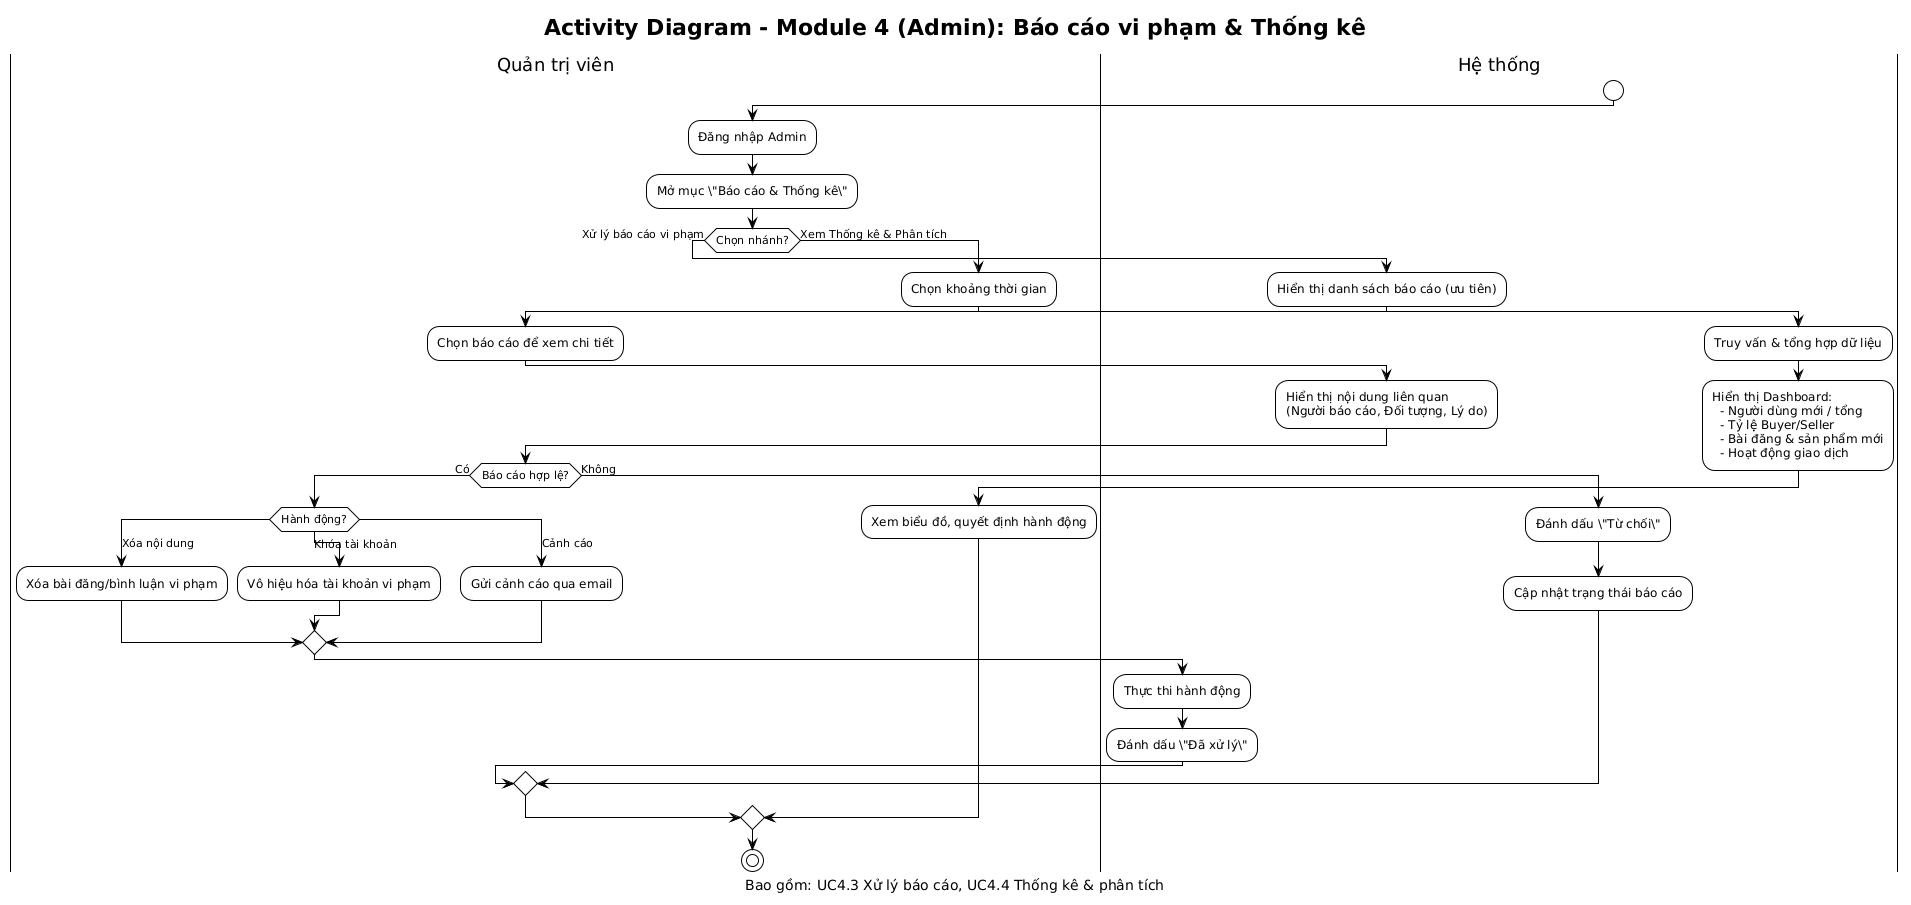

The diagram above was rendered by PlantUML. Its source (embedded in the PNG):
@startuml
!theme plain
title Activity Diagram - Module 4 (Admin): Báo cáo vi phạm & Thống kê
caption Bao gồm: UC4.3 Xử lý báo cáo, UC4.4 Thống kê & phân tích

|Quản trị viên|
|Hệ thống|

start

|Quản trị viên|
:Đăng nhập Admin;
:Mở mục \"Báo cáo & Thống kê\";

if (Chọn nhánh?) then (Xử lý báo cáo vi phạm)
  |Hệ thống|
  :Hiển thị danh sách báo cáo (ưu tiên);

  |Quản trị viên|
  :Chọn báo cáo để xem chi tiết;

  |Hệ thống|
  :Hiển thị nội dung liên quan
  (Người báo cáo, Đối tượng, Lý do);

  |Quản trị viên|
  if (Báo cáo hợp lệ?) then (Có)
    switch (Hành động?)
    case (Xóa nội dung)
      :Xóa bài đăng/bình luận vi phạm;
    case (Khóa tài khoản)
      :Vô hiệu hóa tài khoản vi phạm;
    case (Cảnh cáo)
      :Gửi cảnh cáo qua email;
    endswitch

    |Hệ thống|
    :Thực thi hành động;
    :Đánh dấu \"Đã xử lý\";
  else (Không)
    :Đánh dấu \"Từ chối\";
    |Hệ thống|
    :Cập nhật trạng thái báo cáo;
  endif
else (Xem Thống kê & Phân tích)
  |Quản trị viên|
  :Chọn khoảng thời gian;

  |Hệ thống|
  :Truy vấn & tổng hợp dữ liệu;
  :Hiển thị Dashboard:\n  - Người dùng mới / tổng\n  - Tỷ lệ Buyer/Seller\n  - Bài đăng & sản phẩm mới\n  - Hoạt động giao dịch;

  |Quản trị viên|
  :Xem biểu đồ, quyết định hành động;
endif

stop
@enduml